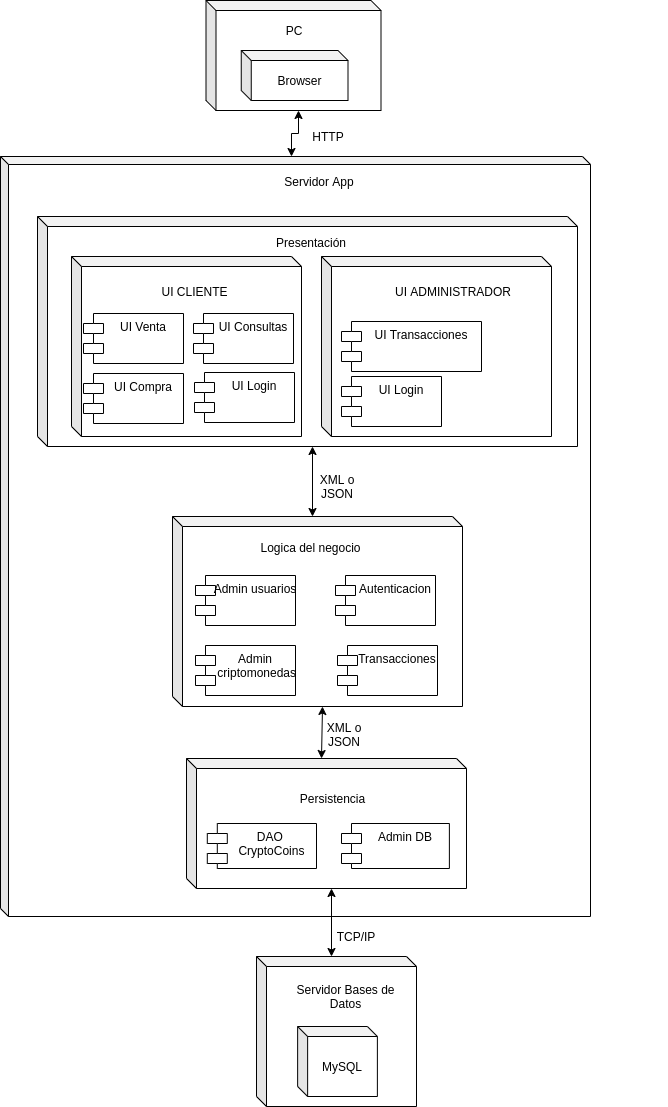

The diagram above was exported from draw.io. Its source (the exported page's mxGraphModel, read from the mxfile embedded in the PNG):
<mxGraphModel dx="798" dy="462" grid="1" gridSize="10" guides="1" tooltips="1" connect="1" arrows="1" fold="1" page="1" pageScale="1" pageWidth="827" pageHeight="1169" math="0" shadow="0">
  <root>
    <mxCell id="0" />
    <mxCell id="1" parent="0" />
    <mxCell id="NvWZ6wKM4fw99B4sy16l-50" style="edgeStyle=orthogonalEdgeStyle;rounded=0;orthogonalLoop=1;jettySize=auto;html=1;exitX=0;exitY=0;exitDx=291;exitDy=0;exitPerimeter=0;entryX=0;entryY=0;entryDx=92.5;entryDy=110;entryPerimeter=0;startArrow=classic;startFill=1;" parent="1" source="BD2h6iaoRgFx6qAUACBL-1" target="NvWZ6wKM4fw99B4sy16l-44" edge="1">
      <mxGeometry relative="1" as="geometry" />
    </mxCell>
    <mxCell id="BD2h6iaoRgFx6qAUACBL-1" value="" style="shape=cube;whiteSpace=wrap;html=1;boundedLbl=1;backgroundOutline=1;darkOpacity=0.05;darkOpacity2=0.1;size=8;" parent="1" vertex="1">
      <mxGeometry x="133" y="180" width="590" height="760" as="geometry" />
    </mxCell>
    <mxCell id="NvWZ6wKM4fw99B4sy16l-11" value="Servidor App" style="text;html=1;strokeColor=none;fillColor=none;align=center;verticalAlign=middle;whiteSpace=wrap;rounded=0;" parent="1" vertex="1">
      <mxGeometry x="404" y="190" width="96" height="30" as="geometry" />
    </mxCell>
    <mxCell id="NvWZ6wKM4fw99B4sy16l-13" value="" style="group" parent="1" vertex="1" connectable="0">
      <mxGeometry x="170" y="240" width="630" height="290" as="geometry" />
    </mxCell>
    <mxCell id="BD2h6iaoRgFx6qAUACBL-5" value="" style="shape=cube;whiteSpace=wrap;html=1;boundedLbl=1;backgroundOutline=1;darkOpacity=0.05;darkOpacity2=0.1;size=10;" parent="NvWZ6wKM4fw99B4sy16l-13" vertex="1">
      <mxGeometry width="540" height="230" as="geometry" />
    </mxCell>
    <mxCell id="BD2h6iaoRgFx6qAUACBL-2" value="" style="shape=cube;whiteSpace=wrap;html=1;boundedLbl=1;backgroundOutline=1;darkOpacity=0.05;darkOpacity2=0.1;size=10;" parent="NvWZ6wKM4fw99B4sy16l-13" vertex="1">
      <mxGeometry x="34" y="40" width="230" height="180" as="geometry" />
    </mxCell>
    <mxCell id="NvWZ6wKM4fw99B4sy16l-4" value="" style="shape=cube;whiteSpace=wrap;html=1;boundedLbl=1;backgroundOutline=1;darkOpacity=0.05;darkOpacity2=0.1;size=10;" parent="NvWZ6wKM4fw99B4sy16l-13" vertex="1">
      <mxGeometry x="284" y="40" width="230" height="180" as="geometry" />
    </mxCell>
    <mxCell id="NvWZ6wKM4fw99B4sy16l-5" value="UI Login" style="shape=module;align=left;spacingLeft=20;align=center;verticalAlign=top;" parent="NvWZ6wKM4fw99B4sy16l-13" vertex="1">
      <mxGeometry x="304" y="160" width="100" height="50" as="geometry" />
    </mxCell>
    <mxCell id="NvWZ6wKM4fw99B4sy16l-6" value="UI Transacciones" style="shape=module;align=left;spacingLeft=20;align=center;verticalAlign=top;" parent="NvWZ6wKM4fw99B4sy16l-13" vertex="1">
      <mxGeometry x="304" y="105" width="140" height="50" as="geometry" />
    </mxCell>
    <mxCell id="NvWZ6wKM4fw99B4sy16l-8" value="UI ADMINISTRADOR" style="text;html=1;strokeColor=none;fillColor=none;align=center;verticalAlign=middle;whiteSpace=wrap;rounded=0;" parent="NvWZ6wKM4fw99B4sy16l-13" vertex="1">
      <mxGeometry x="356.5" y="65" width="117.5" height="20" as="geometry" />
    </mxCell>
    <mxCell id="NvWZ6wKM4fw99B4sy16l-3" value="UI Login" style="shape=module;align=left;spacingLeft=20;align=center;verticalAlign=top;" parent="NvWZ6wKM4fw99B4sy16l-13" vertex="1">
      <mxGeometry x="157" y="156" width="100" height="50" as="geometry" />
    </mxCell>
    <mxCell id="NvWZ6wKM4fw99B4sy16l-2" value="UI Consultas" style="shape=module;align=left;spacingLeft=20;align=center;verticalAlign=top;" parent="NvWZ6wKM4fw99B4sy16l-13" vertex="1">
      <mxGeometry x="156" y="97" width="100" height="50" as="geometry" />
    </mxCell>
    <mxCell id="BD2h6iaoRgFx6qAUACBL-7" value="UI Venta" style="shape=module;align=left;spacingLeft=20;align=center;verticalAlign=top;" parent="NvWZ6wKM4fw99B4sy16l-13" vertex="1">
      <mxGeometry x="46" y="97" width="100" height="50" as="geometry" />
    </mxCell>
    <mxCell id="NvWZ6wKM4fw99B4sy16l-1" value="UI Compra" style="shape=module;align=left;spacingLeft=20;align=center;verticalAlign=top;" parent="NvWZ6wKM4fw99B4sy16l-13" vertex="1">
      <mxGeometry x="46" y="157" width="100" height="50" as="geometry" />
    </mxCell>
    <mxCell id="NvWZ6wKM4fw99B4sy16l-7" value="UI CLIENTE" style="text;html=1;strokeColor=none;fillColor=none;align=center;verticalAlign=middle;whiteSpace=wrap;rounded=0;" parent="NvWZ6wKM4fw99B4sy16l-13" vertex="1">
      <mxGeometry x="115" y="65" width="85" height="20" as="geometry" />
    </mxCell>
    <mxCell id="NvWZ6wKM4fw99B4sy16l-9" value="Presentación" style="text;html=1;strokeColor=none;fillColor=none;align=center;verticalAlign=middle;whiteSpace=wrap;rounded=0;" parent="NvWZ6wKM4fw99B4sy16l-13" vertex="1">
      <mxGeometry x="254" y="16" width="40" height="20" as="geometry" />
    </mxCell>
    <mxCell id="NvWZ6wKM4fw99B4sy16l-49" value="" style="group" parent="1" vertex="1" connectable="0">
      <mxGeometry x="338.5" y="24" width="175" height="110" as="geometry" />
    </mxCell>
    <mxCell id="NvWZ6wKM4fw99B4sy16l-44" value="" style="shape=cube;whiteSpace=wrap;html=1;boundedLbl=1;backgroundOutline=1;darkOpacity=0.05;darkOpacity2=0.1;size=10;" parent="NvWZ6wKM4fw99B4sy16l-49" vertex="1">
      <mxGeometry width="175" height="110" as="geometry" />
    </mxCell>
    <mxCell id="NvWZ6wKM4fw99B4sy16l-45" value="Browser" style="shape=cube;whiteSpace=wrap;html=1;boundedLbl=1;backgroundOutline=1;darkOpacity=0.05;darkOpacity2=0.1;size=10;" parent="NvWZ6wKM4fw99B4sy16l-49" vertex="1">
      <mxGeometry x="35.25" y="50" width="106.75" height="50" as="geometry" />
    </mxCell>
    <mxCell id="NvWZ6wKM4fw99B4sy16l-46" value="PC" style="text;html=1;strokeColor=none;fillColor=none;align=center;verticalAlign=middle;whiteSpace=wrap;rounded=0;" parent="NvWZ6wKM4fw99B4sy16l-49" vertex="1">
      <mxGeometry x="68.63" y="20" width="40" height="20" as="geometry" />
    </mxCell>
    <mxCell id="NvWZ6wKM4fw99B4sy16l-51" value="" style="group" parent="1" vertex="1" connectable="0">
      <mxGeometry x="390" y="980" width="160" height="150" as="geometry" />
    </mxCell>
    <mxCell id="NvWZ6wKM4fw99B4sy16l-25" value="" style="shape=cube;whiteSpace=wrap;html=1;boundedLbl=1;backgroundOutline=1;darkOpacity=0.05;darkOpacity2=0.1;size=10;" parent="NvWZ6wKM4fw99B4sy16l-51" vertex="1">
      <mxGeometry x="-1" width="160" height="150" as="geometry" />
    </mxCell>
    <mxCell id="NvWZ6wKM4fw99B4sy16l-26" value="Servidor Bases de Datos" style="text;html=1;strokeColor=none;fillColor=none;align=center;verticalAlign=middle;whiteSpace=wrap;rounded=0;" parent="NvWZ6wKM4fw99B4sy16l-51" vertex="1">
      <mxGeometry x="27" y="30" width="123" height="20" as="geometry" />
    </mxCell>
    <mxCell id="NvWZ6wKM4fw99B4sy16l-27" value="MySQL" style="shape=cube;whiteSpace=wrap;html=1;boundedLbl=1;backgroundOutline=1;darkOpacity=0.05;darkOpacity2=0.1;size=10;" parent="NvWZ6wKM4fw99B4sy16l-51" vertex="1">
      <mxGeometry x="40.129999999999995" y="70" width="79.75" height="70" as="geometry" />
    </mxCell>
    <mxCell id="NvWZ6wKM4fw99B4sy16l-53" value="" style="group" parent="1" vertex="1" connectable="0">
      <mxGeometry x="189" y="742" width="315" height="180" as="geometry" />
    </mxCell>
    <mxCell id="NvWZ6wKM4fw99B4sy16l-55" value="" style="group" parent="NvWZ6wKM4fw99B4sy16l-53" vertex="1" connectable="0">
      <mxGeometry x="130" y="40" width="280" height="130" as="geometry" />
    </mxCell>
    <mxCell id="NvWZ6wKM4fw99B4sy16l-10" value="" style="shape=cube;whiteSpace=wrap;html=1;boundedLbl=1;backgroundOutline=1;darkOpacity=0.05;darkOpacity2=0.1;size=10;" parent="NvWZ6wKM4fw99B4sy16l-55" vertex="1">
      <mxGeometry width="280" height="130" as="geometry" />
    </mxCell>
    <mxCell id="NvWZ6wKM4fw99B4sy16l-22" value="Persistencia" style="text;html=1;strokeColor=none;fillColor=none;align=center;verticalAlign=middle;whiteSpace=wrap;rounded=0;" parent="NvWZ6wKM4fw99B4sy16l-55" vertex="1">
      <mxGeometry x="110.00358490566036" y="30" width="73.10377358490567" height="20" as="geometry" />
    </mxCell>
    <mxCell id="NvWZ6wKM4fw99B4sy16l-23" value="DAO &#10;CryptoCoins" style="shape=module;align=left;spacingLeft=20;align=center;verticalAlign=top;" parent="NvWZ6wKM4fw99B4sy16l-55" vertex="1">
      <mxGeometry x="20.8" y="65" width="109.2" height="45" as="geometry" />
    </mxCell>
    <mxCell id="NvWZ6wKM4fw99B4sy16l-24" value="Admin DB" style="shape=module;align=left;spacingLeft=20;align=center;verticalAlign=top;" parent="NvWZ6wKM4fw99B4sy16l-55" vertex="1">
      <mxGeometry x="155" y="65" width="107.88" height="45" as="geometry" />
    </mxCell>
    <mxCell id="NvWZ6wKM4fw99B4sy16l-60" value="" style="group" parent="1" vertex="1" connectable="0">
      <mxGeometry x="295" y="540" width="290" height="190" as="geometry" />
    </mxCell>
    <mxCell id="NvWZ6wKM4fw99B4sy16l-56" value="" style="group" parent="NvWZ6wKM4fw99B4sy16l-60" vertex="1" connectable="0">
      <mxGeometry x="3" width="290" height="190" as="geometry" />
    </mxCell>
    <mxCell id="BD2h6iaoRgFx6qAUACBL-6" value="" style="shape=cube;whiteSpace=wrap;html=1;boundedLbl=1;backgroundOutline=1;darkOpacity=0.05;darkOpacity2=0.1;size=10;" parent="NvWZ6wKM4fw99B4sy16l-56" vertex="1">
      <mxGeometry x="7" width="290" height="190" as="geometry" />
    </mxCell>
    <mxCell id="NvWZ6wKM4fw99B4sy16l-16" value="Admin usuarios" style="shape=module;align=left;spacingLeft=20;align=center;verticalAlign=top;" parent="NvWZ6wKM4fw99B4sy16l-56" vertex="1">
      <mxGeometry x="30" y="59" width="100" height="50" as="geometry" />
    </mxCell>
    <mxCell id="NvWZ6wKM4fw99B4sy16l-17" value="Admin&#10; criptomonedas" style="shape=module;align=left;spacingLeft=20;align=center;verticalAlign=top;" parent="NvWZ6wKM4fw99B4sy16l-56" vertex="1">
      <mxGeometry x="30" y="129" width="100" height="50" as="geometry" />
    </mxCell>
    <mxCell id="NvWZ6wKM4fw99B4sy16l-18" value="Autenticacion" style="shape=module;align=left;spacingLeft=20;align=center;verticalAlign=top;" parent="NvWZ6wKM4fw99B4sy16l-56" vertex="1">
      <mxGeometry x="170" y="59" width="100" height="50" as="geometry" />
    </mxCell>
    <mxCell id="NvWZ6wKM4fw99B4sy16l-19" value="Transacciones" style="shape=module;align=left;spacingLeft=20;align=center;verticalAlign=top;" parent="NvWZ6wKM4fw99B4sy16l-56" vertex="1">
      <mxGeometry x="172" y="129" width="100" height="50" as="geometry" />
    </mxCell>
    <mxCell id="NvWZ6wKM4fw99B4sy16l-21" value="Logica del negocio" style="text;html=1;strokeColor=none;fillColor=none;align=center;verticalAlign=middle;whiteSpace=wrap;rounded=0;" parent="NvWZ6wKM4fw99B4sy16l-56" vertex="1">
      <mxGeometry x="83.5" y="21" width="123" height="20" as="geometry" />
    </mxCell>
    <mxCell id="NvWZ6wKM4fw99B4sy16l-61" style="edgeStyle=orthogonalEdgeStyle;rounded=0;orthogonalLoop=1;jettySize=auto;html=1;exitX=0;exitY=0;exitDx=275;exitDy=230;exitPerimeter=0;entryX=0;entryY=0;entryDx=140;entryDy=0;entryPerimeter=0;startArrow=classic;startFill=1;" parent="1" source="BD2h6iaoRgFx6qAUACBL-5" target="BD2h6iaoRgFx6qAUACBL-6" edge="1">
      <mxGeometry relative="1" as="geometry" />
    </mxCell>
    <mxCell id="NvWZ6wKM4fw99B4sy16l-63" style="rounded=0;orthogonalLoop=1;jettySize=auto;html=1;exitX=0;exitY=0;exitDx=150;exitDy=190;exitPerimeter=0;entryX=0;entryY=0;entryDx=135;entryDy=0;entryPerimeter=0;startArrow=classic;startFill=1;" parent="1" source="BD2h6iaoRgFx6qAUACBL-6" target="NvWZ6wKM4fw99B4sy16l-10" edge="1">
      <mxGeometry relative="1" as="geometry" />
    </mxCell>
    <mxCell id="NvWZ6wKM4fw99B4sy16l-64" style="edgeStyle=none;rounded=0;orthogonalLoop=1;jettySize=auto;html=1;startArrow=classic;startFill=1;entryX=0;entryY=0;entryDx=75;entryDy=0;entryPerimeter=0;exitX=0;exitY=0;exitDx=145;exitDy=130;exitPerimeter=0;" parent="1" source="NvWZ6wKM4fw99B4sy16l-10" target="NvWZ6wKM4fw99B4sy16l-25" edge="1">
      <mxGeometry relative="1" as="geometry">
        <mxPoint x="464" y="970" as="targetPoint" />
      </mxGeometry>
    </mxCell>
    <mxCell id="NvWZ6wKM4fw99B4sy16l-65" value="HTTP" style="text;html=1;strokeColor=none;fillColor=none;align=center;verticalAlign=middle;whiteSpace=wrap;rounded=0;" parent="1" vertex="1">
      <mxGeometry x="441" y="150" width="40" height="20" as="geometry" />
    </mxCell>
    <mxCell id="zLtiWUMFIsLIUEWzk82Z-1" value="TCP/IP" style="text;html=1;strokeColor=none;fillColor=none;align=center;verticalAlign=middle;whiteSpace=wrap;rounded=0;" parent="1" vertex="1">
      <mxGeometry x="469" y="950" width="40" height="20" as="geometry" />
    </mxCell>
    <mxCell id="zLtiWUMFIsLIUEWzk82Z-2" value="XML o JSON" style="text;html=1;strokeColor=none;fillColor=none;align=center;verticalAlign=middle;whiteSpace=wrap;rounded=0;" parent="1" vertex="1">
      <mxGeometry x="457" y="748" width="40" height="20" as="geometry" />
    </mxCell>
    <mxCell id="zLtiWUMFIsLIUEWzk82Z-3" value="XML o JSON" style="text;html=1;strokeColor=none;fillColor=none;align=center;verticalAlign=middle;whiteSpace=wrap;rounded=0;" parent="1" vertex="1">
      <mxGeometry x="450" y="500" width="40" height="20" as="geometry" />
    </mxCell>
  </root>
</mxGraphModel>